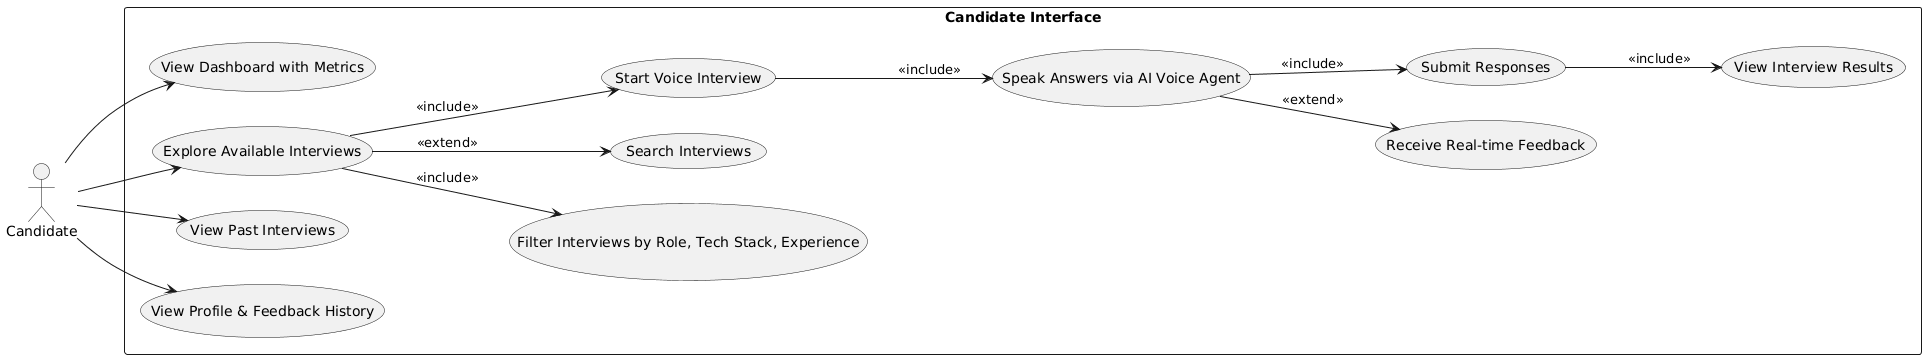

The diagram above was rendered by PlantUML. Its source (embedded in the PNG):
@startuml
left to right direction
actor Candidate


rectangle "Candidate Interface" {
(View Dashboard with Metrics) as UC1
(Explore Available Interviews) as UC2
(Filter Interviews by Role, Tech Stack, Experience) as UC3
(Search Interviews) as UC4
(Start Voice Interview) as UC5
(Speak Answers via AI Voice Agent) as UC6
(Receive Real-time Feedback) as UC7
(Submit Responses) as UC8
(View Interview Results) as UC9
(View Past Interviews) as UC13
(View Profile & Feedback History) as UC14
}


Candidate --> UC1
Candidate --> UC2
UC2 --> UC3 : <<include>>
UC2 --> UC4 : <<extend>>
UC2 --> UC5 : <<include>>
UC5 --> UC6 : <<include>>
UC6 --> UC7 : <<extend>>
UC6 --> UC8 : <<include>>
UC8 --> UC9 : <<include>>
Candidate --> UC13
Candidate --> UC14
@enduml